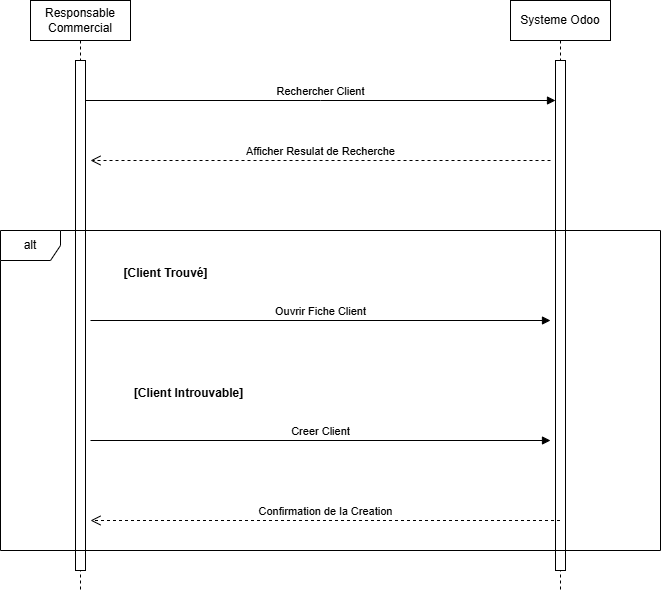

The diagram above was exported from draw.io. Its source (the exported page's mxGraphModel, read from the mxfile embedded in the PNG):
<mxGraphModel dx="1042" dy="626" grid="1" gridSize="10" guides="1" tooltips="1" connect="1" arrows="1" fold="1" page="1" pageScale="1" pageWidth="850" pageHeight="1100" math="0" shadow="0">
  <root>
    <mxCell id="0" />
    <mxCell id="1" parent="0" />
    <mxCell id="PNWBe7YvQSDnGC1scfbc-1" parent="1" style="shape=umlLifeline;perimeter=lifelinePerimeter;whiteSpace=wrap;html=1;container=1;dropTarget=0;collapsible=0;recursiveResize=0;outlineConnect=0;portConstraint=eastwest;newEdgeStyle={&quot;curved&quot;:0,&quot;rounded&quot;:0};" value="Responsable Commercial" vertex="1">
      <mxGeometry height="590" width="100" x="110" y="40" as="geometry" />
    </mxCell>
    <mxCell id="PNWBe7YvQSDnGC1scfbc-2" parent="PNWBe7YvQSDnGC1scfbc-1" style="html=1;points=[[0,0,0,0,5],[0,1,0,0,-5],[1,0,0,0,5],[1,1,0,0,-5]];perimeter=orthogonalPerimeter;outlineConnect=0;targetShapes=umlLifeline;portConstraint=eastwest;newEdgeStyle={&quot;curved&quot;:0,&quot;rounded&quot;:0};" value="" vertex="1">
      <mxGeometry height="510" width="10" x="45" y="60" as="geometry" />
    </mxCell>
    <mxCell id="PNWBe7YvQSDnGC1scfbc-3" parent="1" style="shape=umlLifeline;perimeter=lifelinePerimeter;whiteSpace=wrap;html=1;container=1;dropTarget=0;collapsible=0;recursiveResize=0;outlineConnect=0;portConstraint=eastwest;newEdgeStyle={&quot;curved&quot;:0,&quot;rounded&quot;:0};" value="Systeme Odoo" vertex="1">
      <mxGeometry height="590" width="100" x="590" y="40" as="geometry" />
    </mxCell>
    <mxCell id="PNWBe7YvQSDnGC1scfbc-4" parent="PNWBe7YvQSDnGC1scfbc-3" style="html=1;points=[[0,0,0,0,5],[0,1,0,0,-5],[1,0,0,0,5],[1,1,0,0,-5]];perimeter=orthogonalPerimeter;outlineConnect=0;targetShapes=umlLifeline;portConstraint=eastwest;newEdgeStyle={&quot;curved&quot;:0,&quot;rounded&quot;:0};" value="" vertex="1">
      <mxGeometry height="510" width="10" x="45" y="60" as="geometry" />
    </mxCell>
    <mxCell id="PNWBe7YvQSDnGC1scfbc-7" edge="1" parent="1" source="PNWBe7YvQSDnGC1scfbc-2" style="html=1;verticalAlign=bottom;endArrow=block;curved=0;rounded=0;" target="PNWBe7YvQSDnGC1scfbc-4" value="Rechercher Client">
      <mxGeometry relative="1" width="80" as="geometry">
        <Array as="points">
          <mxPoint x="400" y="140" />
        </Array>
        <mxPoint x="170" y="140" as="sourcePoint" />
        <mxPoint x="630" y="140" as="targetPoint" />
      </mxGeometry>
    </mxCell>
    <mxCell id="PNWBe7YvQSDnGC1scfbc-8" edge="1" parent="1" style="html=1;verticalAlign=bottom;endArrow=open;dashed=1;endSize=8;curved=0;rounded=0;" value="Afficher Resulat de Recherche">
      <mxGeometry relative="1" as="geometry">
        <mxPoint x="630" y="200" as="sourcePoint" />
        <mxPoint x="170" y="200" as="targetPoint" />
      </mxGeometry>
    </mxCell>
    <mxCell id="PNWBe7YvQSDnGC1scfbc-10" parent="1" style="shape=umlFrame;whiteSpace=wrap;html=1;pointerEvents=0;" value="alt" vertex="1">
      <mxGeometry height="320" width="660" x="80" y="270" as="geometry" />
    </mxCell>
    <mxCell id="PNWBe7YvQSDnGC1scfbc-12" edge="1" parent="1" source="PNWBe7YvQSDnGC1scfbc-3" style="html=1;verticalAlign=bottom;endArrow=open;dashed=1;endSize=8;curved=0;rounded=0;" value="Confirmation de la Creation">
      <mxGeometry relative="1" as="geometry">
        <Array as="points">
          <mxPoint x="400" y="560" />
        </Array>
        <mxPoint x="630" y="530" as="sourcePoint" />
        <mxPoint x="170" y="560" as="targetPoint" />
      </mxGeometry>
    </mxCell>
    <mxCell id="PNWBe7YvQSDnGC1scfbc-13" parent="1" style="text;align=center;fontStyle=1;verticalAlign=middle;spacingLeft=3;spacingRight=3;strokeColor=none;rotatable=0;points=[[0,0.5],[1,0.5]];portConstraint=eastwest;html=1;" value="[Client Trouvé&lt;span style=&quot;background-color: transparent; color: light-dark(rgb(0, 0, 0), rgb(255, 255, 255));&quot;&gt;]&lt;/span&gt;" vertex="1">
      <mxGeometry height="26" width="130" x="180" y="300" as="geometry" />
    </mxCell>
    <mxCell id="PNWBe7YvQSDnGC1scfbc-14" parent="1" style="text;align=center;fontStyle=1;verticalAlign=middle;spacingLeft=3;spacingRight=3;strokeColor=none;rotatable=0;points=[[0,0.5],[1,0.5]];portConstraint=eastwest;html=1;" value="[Client Introuvable]" vertex="1">
      <mxGeometry height="26" width="195" x="170" y="420" as="geometry" />
    </mxCell>
    <mxCell id="PNWBe7YvQSDnGC1scfbc-15" edge="1" parent="1" style="html=1;verticalAlign=bottom;endArrow=block;curved=0;rounded=0;" value="Creer Client">
      <mxGeometry relative="1" width="80" as="geometry">
        <mxPoint x="170" y="480" as="sourcePoint" />
        <mxPoint x="630" y="480" as="targetPoint" />
      </mxGeometry>
    </mxCell>
    <mxCell id="PNWBe7YvQSDnGC1scfbc-16" edge="1" parent="1" style="html=1;verticalAlign=bottom;endArrow=block;curved=0;rounded=0;" value="Ouvrir Fiche Client">
      <mxGeometry relative="1" width="80" as="geometry">
        <mxPoint x="170" y="360" as="sourcePoint" />
        <mxPoint x="630" y="360" as="targetPoint" />
      </mxGeometry>
    </mxCell>
  </root>
</mxGraphModel>